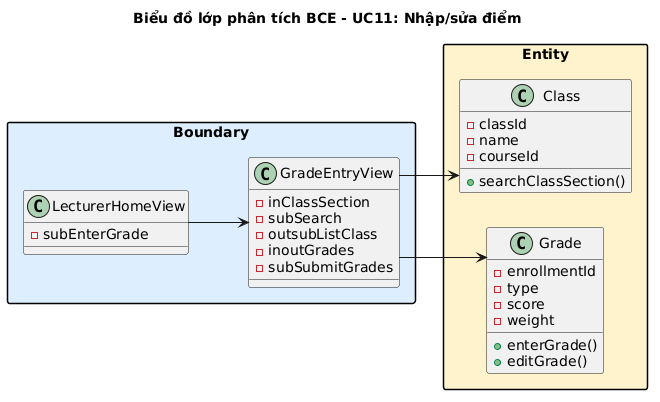

The diagram above was rendered by PlantUML. Its source (embedded in the PNG):
@startuml
left to right direction
skinparam linetype ortho
skinparam packageStyle rectangle
title Biểu đồ lớp phân tích BCE - UC11: Nhập/sửa điểm

package "Boundary" #DDEEFF {
  class LecturerHomeView {
    -subEnterGrade
  }
  class GradeEntryView {
    -inClassSection
    -subSearch
    -outsubListClass
    -inoutGrades
    -subSubmitGrades
  }
}

package "Entity" #FFF3CD {
  class Grade {
    -enrollmentId
    -type
    -score
    -weight
    +enterGrade()
    +editGrade()
  }
  class Class {
    -classId
    -name
    -courseId
    +searchClassSection()
  }
}

LecturerHomeView --> GradeEntryView
GradeEntryView --> Grade
GradeEntryView --> Class
@enduml